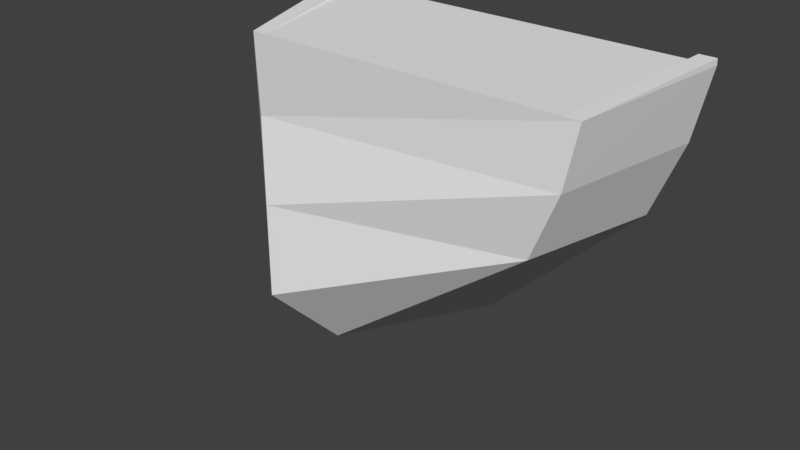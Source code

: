 # Source: coque_avant_bas.blend  (saved by Blender 2.79.0; exported with 4.5.12 LTS)
import bpy
from mathutils import Matrix  # noqa: F401  (used for matrix-valued properties, if any)

bpy.ops.wm.read_factory_settings(use_empty=True)
scene = bpy.context.scene
scene.name = 'Scene'

# ---- collections
col_collection_1 = bpy.data.collections.new('Collection 1'); scene.collection.children.link(col_collection_1)

# ---- world
world_world = bpy.data.worlds.new('World'); scene.world = world_world
world_world.color = (0.05088, 0.05088, 0.05088)
world_world.use_sun_shadow = False
world_world.sun_shadow_jitter_overblur = 0.0
world_world.cycles.sampling_method = 'MANUAL'

# ---- meshes
me_cube_001 = bpy.data.meshes.new('Cube.001')
me_cube_001.from_pydata([(0.0, -0.5, -0.5), (-0.8207, 1.192e-07, 0.07374), (-0.9682, 1.0, 0.0), (0.8844, 1.192e-07, 0.07374), (0.0, 1.0, -1.0), (1.032, 1.0, 0.0), (-0.9912, 1.192e-07, 0.5), (-1.168, 1.0, 0.5), (1.055, 1.192e-07, 0.5), (1.232, 1.0, 0.5), (-1.076, -0.001471, 0.9062), (-1.268, 1.0, 0.96), (1.332, 1.0, 0.96), (0.03185, -1.0, 3.974e-08), (0.03185, -1.0, 0.5), (0.03185, -1.0, 0.96), (-0.8848, 1.0, 0.0), (0.9485, 1.0, 0.0), (-1.068, 1.0, 0.5), (1.132, 1.0, 0.5), (-1.16, 1.0, 0.96), (1.224, 1.0, 0.96), (1.048, -0.001471, 0.9062), (-0.985, 0.0003845, 0.9042), (-1.268, 0.9971, 0.9999), (1.224, 0.9971, 0.9999), (1.332, 0.9971, 0.9999), (1.14, -0.001471, 0.9062), (-1.16, 0.9971, 0.9999)], [], [(0, 1, 2, 4), (4, 2, 16, 17, 5), (4, 5, 3, 0), (27, 22, 23, 10, 15), (3, 5, 9, 8), (8, 9, 12, 27), (16, 2, 7, 18), (1, 0, 13), (2, 1, 6, 7), (11, 10, 24), (7, 6, 10, 11), (8, 27, 15, 14), (18, 7, 11, 20), (0, 3, 13), (6, 1, 13, 14), (3, 8, 14, 13), (10, 6, 14, 15), (9, 19, 21, 12), (19, 18, 20, 21), (27, 12, 26), (21, 20, 23, 22), (5, 17, 19, 9), (17, 16, 18, 19), (28, 24, 10, 23), (26, 25, 22, 27), (21, 22, 25), (12, 21, 25, 26), (20, 11, 24, 28), (23, 20, 28)])
me_cube_001.use_remesh_preserve_volume = False
me_cube_001.use_remesh_preserve_attributes = False
me_cube_001.use_mirror_vertex_groups = False
me_cube_001.update()

# ---- objects
ob_mesh = bpy.data.objects.new('mesh', me_cube_001)

# ---- transforms, parenting, visibility, modifiers, constraints
ob_mesh.location = (0.0, 0.0, 0.0)
ob_mesh.scale = (0.5, 0.5, 0.5)
ob_mesh.lineart.crease_threshold = 0.0

# ---- collection membership
col_collection_1.objects.link(ob_mesh)

# ---- scene / render settings (as saved in the file)
scene.frame_start = 1; scene.frame_end = 250; scene.frame_set(1)
scene.render.engine = 'BLENDER_EEVEE_NEXT'
scene.render.resolution_percentage = 50
scene.render.dither_intensity = 0.0
scene.cycles.use_denoising = False
scene.cycles.samples = 128
scene.cycles.sampling_pattern = 'TABULATED_SOBOL'
scene.cycles.use_adaptive_sampling = False
scene.cycles.use_light_tree = False
scene.cycles.blur_glossy = 0.0
scene.cycles.sample_clamp_indirect = 0.0
scene.view_settings.view_transform = 'Standard'
bpy.context.view_layer.update()

# ---- added for rendering (the .blend has no active camera and no usable light): camera, sun
cam_auto = bpy.data.cameras.new('AutoCamera')
cam_auto.lens = 50.0
cam_auto.sensor_width = 36.0
cam_auto.clip_end = 1000.0
ob_auto_camera = bpy.data.objects.new('AutoCamera', cam_auto)
scene.collection.objects.link(ob_auto_camera)
ob_auto_camera.location = (1.7932, -2.13273, 1.42179)
ob_auto_camera.rotation_euler = (1.09748, -7.21219e-08, 0.694738)
scene.camera = ob_auto_camera
light_auto_sun = bpy.data.lights.new('AutoSun', 'SUN')
light_auto_sun.energy = 3.0
light_auto_sun.angle = 0.0523599
ob_auto_sun = bpy.data.objects.new('AutoSun', light_auto_sun)
scene.collection.objects.link(ob_auto_sun)
ob_auto_sun.rotation_euler = (0.872665, 0.174533, 0.523599)
bpy.context.view_layer.update()
